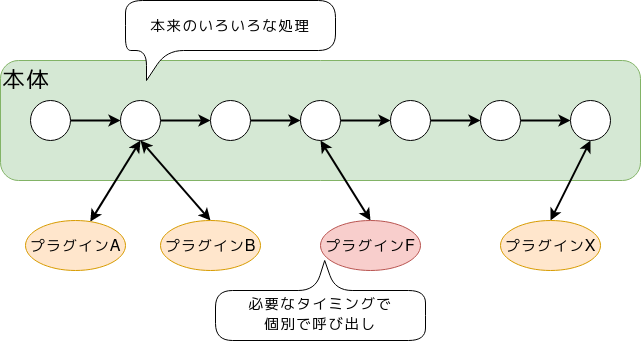

The diagram above was exported from draw.io. Its source (the exported page's mxGraphModel, read from the mxfile embedded in the PNG):
<mxGraphModel dx="940" dy="1041" grid="1" gridSize="10" guides="1" tooltips="1" connect="1" arrows="1" fold="1" page="1" pageScale="1" pageWidth="850" pageHeight="1100" math="0" shadow="0">
  <root>
    <mxCell id="o9qZnw6pdP81y4NJXO4b-0" />
    <mxCell id="o9qZnw6pdP81y4NJXO4b-1" parent="o9qZnw6pdP81y4NJXO4b-0" />
    <mxCell id="o9qZnw6pdP81y4NJXO4b-2" value="&lt;div style=&quot;font-size: 24px;&quot;&gt;本体&lt;br style=&quot;font-size: 24px;&quot;&gt;&lt;/div&gt;" style="rounded=1;whiteSpace=wrap;html=1;align=left;verticalAlign=top;fontSize=24;fillColor=#d5e8d4;strokeColor=#82b366;" vertex="1" parent="o9qZnw6pdP81y4NJXO4b-1">
      <mxGeometry x="40" y="80" width="640" height="120" as="geometry" />
    </mxCell>
    <mxCell id="o9qZnw6pdP81y4NJXO4b-12" style="edgeStyle=none;rounded=0;orthogonalLoop=1;jettySize=auto;html=1;entryX=0;entryY=0.5;entryDx=0;entryDy=0;fontSize=24;startArrow=none;startFill=0;strokeWidth=2;" edge="1" parent="o9qZnw6pdP81y4NJXO4b-1" source="o9qZnw6pdP81y4NJXO4b-3" target="o9qZnw6pdP81y4NJXO4b-4">
      <mxGeometry relative="1" as="geometry" />
    </mxCell>
    <mxCell id="o9qZnw6pdP81y4NJXO4b-3" value="" style="ellipse;whiteSpace=wrap;html=1;aspect=fixed;fontSize=24;align=left;verticalAlign=top;" vertex="1" parent="o9qZnw6pdP81y4NJXO4b-1">
      <mxGeometry x="70" y="120" width="40" height="40" as="geometry" />
    </mxCell>
    <mxCell id="o9qZnw6pdP81y4NJXO4b-13" style="edgeStyle=none;rounded=0;orthogonalLoop=1;jettySize=auto;html=1;exitX=1;exitY=0.5;exitDx=0;exitDy=0;entryX=0;entryY=0.5;entryDx=0;entryDy=0;fontSize=24;startArrow=none;startFill=0;strokeWidth=2;" edge="1" parent="o9qZnw6pdP81y4NJXO4b-1" source="o9qZnw6pdP81y4NJXO4b-4" target="o9qZnw6pdP81y4NJXO4b-5">
      <mxGeometry relative="1" as="geometry" />
    </mxCell>
    <mxCell id="o9qZnw6pdP81y4NJXO4b-23" style="edgeStyle=none;rounded=0;orthogonalLoop=1;jettySize=auto;html=1;exitX=0.5;exitY=1;exitDx=0;exitDy=0;fontSize=24;startArrow=classic;startFill=1;strokeWidth=2;" edge="1" parent="o9qZnw6pdP81y4NJXO4b-1" source="o9qZnw6pdP81y4NJXO4b-4" target="o9qZnw6pdP81y4NJXO4b-19">
      <mxGeometry relative="1" as="geometry" />
    </mxCell>
    <mxCell id="o9qZnw6pdP81y4NJXO4b-4" value="" style="ellipse;whiteSpace=wrap;html=1;aspect=fixed;fontSize=24;align=left;verticalAlign=top;" vertex="1" parent="o9qZnw6pdP81y4NJXO4b-1">
      <mxGeometry x="160" y="120" width="40" height="40" as="geometry" />
    </mxCell>
    <mxCell id="o9qZnw6pdP81y4NJXO4b-14" style="edgeStyle=none;rounded=0;orthogonalLoop=1;jettySize=auto;html=1;exitX=1;exitY=0.5;exitDx=0;exitDy=0;fontSize=24;startArrow=none;startFill=0;strokeWidth=2;" edge="1" parent="o9qZnw6pdP81y4NJXO4b-1" source="o9qZnw6pdP81y4NJXO4b-5" target="o9qZnw6pdP81y4NJXO4b-6">
      <mxGeometry relative="1" as="geometry" />
    </mxCell>
    <mxCell id="o9qZnw6pdP81y4NJXO4b-5" value="" style="ellipse;whiteSpace=wrap;html=1;aspect=fixed;fontSize=24;align=left;verticalAlign=top;" vertex="1" parent="o9qZnw6pdP81y4NJXO4b-1">
      <mxGeometry x="250" y="120" width="40" height="40" as="geometry" />
    </mxCell>
    <mxCell id="o9qZnw6pdP81y4NJXO4b-15" style="edgeStyle=none;rounded=0;orthogonalLoop=1;jettySize=auto;html=1;exitX=1;exitY=0.5;exitDx=0;exitDy=0;fontSize=24;startArrow=none;startFill=0;strokeWidth=2;" edge="1" parent="o9qZnw6pdP81y4NJXO4b-1" source="o9qZnw6pdP81y4NJXO4b-6" target="o9qZnw6pdP81y4NJXO4b-7">
      <mxGeometry relative="1" as="geometry" />
    </mxCell>
    <mxCell id="o9qZnw6pdP81y4NJXO4b-25" style="edgeStyle=none;rounded=0;orthogonalLoop=1;jettySize=auto;html=1;exitX=0.5;exitY=1;exitDx=0;exitDy=0;entryX=0.5;entryY=0;entryDx=0;entryDy=0;fontSize=24;startArrow=classic;startFill=1;strokeWidth=2;" edge="1" parent="o9qZnw6pdP81y4NJXO4b-1" source="o9qZnw6pdP81y4NJXO4b-6" target="o9qZnw6pdP81y4NJXO4b-21">
      <mxGeometry relative="1" as="geometry" />
    </mxCell>
    <mxCell id="o9qZnw6pdP81y4NJXO4b-6" value="" style="ellipse;whiteSpace=wrap;html=1;aspect=fixed;fontSize=24;align=left;verticalAlign=top;" vertex="1" parent="o9qZnw6pdP81y4NJXO4b-1">
      <mxGeometry x="340" y="120" width="40" height="40" as="geometry" />
    </mxCell>
    <mxCell id="o9qZnw6pdP81y4NJXO4b-16" style="edgeStyle=none;rounded=0;orthogonalLoop=1;jettySize=auto;html=1;exitX=1;exitY=0.5;exitDx=0;exitDy=0;entryX=0;entryY=0.5;entryDx=0;entryDy=0;fontSize=24;startArrow=none;startFill=0;strokeWidth=2;" edge="1" parent="o9qZnw6pdP81y4NJXO4b-1" source="o9qZnw6pdP81y4NJXO4b-7" target="o9qZnw6pdP81y4NJXO4b-8">
      <mxGeometry relative="1" as="geometry" />
    </mxCell>
    <mxCell id="o9qZnw6pdP81y4NJXO4b-7" value="" style="ellipse;whiteSpace=wrap;html=1;aspect=fixed;fontSize=24;align=left;verticalAlign=top;" vertex="1" parent="o9qZnw6pdP81y4NJXO4b-1">
      <mxGeometry x="430" y="120" width="40" height="40" as="geometry" />
    </mxCell>
    <mxCell id="o9qZnw6pdP81y4NJXO4b-17" style="edgeStyle=none;rounded=0;orthogonalLoop=1;jettySize=auto;html=1;exitX=1;exitY=0.5;exitDx=0;exitDy=0;entryX=0;entryY=0.5;entryDx=0;entryDy=0;fontSize=24;startArrow=none;startFill=0;strokeWidth=2;" edge="1" parent="o9qZnw6pdP81y4NJXO4b-1" source="o9qZnw6pdP81y4NJXO4b-8" target="o9qZnw6pdP81y4NJXO4b-9">
      <mxGeometry relative="1" as="geometry" />
    </mxCell>
    <mxCell id="o9qZnw6pdP81y4NJXO4b-8" value="" style="ellipse;whiteSpace=wrap;html=1;aspect=fixed;fontSize=24;align=left;verticalAlign=top;" vertex="1" parent="o9qZnw6pdP81y4NJXO4b-1">
      <mxGeometry x="520" y="120" width="40" height="40" as="geometry" />
    </mxCell>
    <mxCell id="o9qZnw6pdP81y4NJXO4b-26" style="edgeStyle=none;rounded=0;orthogonalLoop=1;jettySize=auto;html=1;exitX=0.5;exitY=1;exitDx=0;exitDy=0;entryX=0.5;entryY=0;entryDx=0;entryDy=0;fontSize=24;startArrow=classic;startFill=1;strokeWidth=2;" edge="1" parent="o9qZnw6pdP81y4NJXO4b-1" source="o9qZnw6pdP81y4NJXO4b-9" target="o9qZnw6pdP81y4NJXO4b-22">
      <mxGeometry relative="1" as="geometry" />
    </mxCell>
    <mxCell id="o9qZnw6pdP81y4NJXO4b-9" value="" style="ellipse;whiteSpace=wrap;html=1;aspect=fixed;fontSize=24;align=left;verticalAlign=top;" vertex="1" parent="o9qZnw6pdP81y4NJXO4b-1">
      <mxGeometry x="610" y="120" width="40" height="40" as="geometry" />
    </mxCell>
    <mxCell id="o9qZnw6pdP81y4NJXO4b-18" value="&lt;font style=&quot;font-size: 16px&quot;&gt;本来のいろいろな処理&lt;/font&gt;" style="shape=callout;whiteSpace=wrap;html=1;perimeter=calloutPerimeter;fontSize=24;align=center;verticalAlign=middle;rounded=1;arcSize=34;position2=0.1;size=30;position=0.1;" vertex="1" parent="o9qZnw6pdP81y4NJXO4b-1">
      <mxGeometry x="165" y="20" width="210" height="80" as="geometry" />
    </mxCell>
    <mxCell id="o9qZnw6pdP81y4NJXO4b-19" value="&lt;font style=&quot;font-size: 16px&quot;&gt;プラグインA&lt;br&gt;&lt;/font&gt;" style="ellipse;whiteSpace=wrap;html=1;rounded=1;fontSize=24;align=center;verticalAlign=middle;fillColor=#ffe6cc;strokeColor=#d79b00;" vertex="1" parent="o9qZnw6pdP81y4NJXO4b-1">
      <mxGeometry x="65" y="240" width="100" height="50" as="geometry" />
    </mxCell>
    <mxCell id="o9qZnw6pdP81y4NJXO4b-24" style="edgeStyle=none;rounded=0;orthogonalLoop=1;jettySize=auto;html=1;exitX=0.5;exitY=0;exitDx=0;exitDy=0;fontSize=24;startArrow=classic;startFill=1;strokeWidth=2;" edge="1" parent="o9qZnw6pdP81y4NJXO4b-1" source="o9qZnw6pdP81y4NJXO4b-20">
      <mxGeometry relative="1" as="geometry">
        <mxPoint x="180" y="160" as="targetPoint" />
      </mxGeometry>
    </mxCell>
    <mxCell id="o9qZnw6pdP81y4NJXO4b-20" value="&lt;font style=&quot;font-size: 16px&quot;&gt;プラグインB&lt;/font&gt;" style="ellipse;whiteSpace=wrap;html=1;rounded=1;fontSize=24;align=center;verticalAlign=middle;fillColor=#ffe6cc;strokeColor=#d79b00;" vertex="1" parent="o9qZnw6pdP81y4NJXO4b-1">
      <mxGeometry x="200" y="240" width="100" height="50" as="geometry" />
    </mxCell>
    <mxCell id="o9qZnw6pdP81y4NJXO4b-21" value="&lt;font style=&quot;font-size: 16px&quot;&gt;プラグインF&lt;/font&gt;" style="ellipse;whiteSpace=wrap;html=1;rounded=1;fontSize=24;align=center;verticalAlign=middle;fillColor=#f8cecc;strokeColor=#b85450;" vertex="1" parent="o9qZnw6pdP81y4NJXO4b-1">
      <mxGeometry x="360" y="240" width="100" height="50" as="geometry" />
    </mxCell>
    <mxCell id="o9qZnw6pdP81y4NJXO4b-22" value="&lt;font style=&quot;font-size: 16px&quot;&gt;プラグインX&lt;/font&gt;" style="ellipse;whiteSpace=wrap;html=1;rounded=1;fontSize=24;align=center;verticalAlign=middle;fillColor=#ffe6cc;strokeColor=#d79b00;" vertex="1" parent="o9qZnw6pdP81y4NJXO4b-1">
      <mxGeometry x="540" y="240" width="100" height="50" as="geometry" />
    </mxCell>
    <mxCell id="o9qZnw6pdP81y4NJXO4b-27" value="&lt;div style=&quot;font-size: 16px&quot;&gt;&lt;font style=&quot;font-size: 16px&quot;&gt;必要なタイミングで&lt;/font&gt;&lt;/div&gt;&lt;div style=&quot;font-size: 16px&quot;&gt;&lt;font style=&quot;font-size: 16px&quot;&gt;個別で呼び出し&lt;br&gt;&lt;/font&gt;&lt;/div&gt;" style="shape=callout;whiteSpace=wrap;html=1;perimeter=calloutPerimeter;fontSize=24;align=center;verticalAlign=middle;rounded=1;arcSize=34;position2=0.48;size=30;position=0.43;direction=west;base=20;" vertex="1" parent="o9qZnw6pdP81y4NJXO4b-1">
      <mxGeometry x="255" y="280" width="210" height="80" as="geometry" />
    </mxCell>
  </root>
</mxGraphModel>